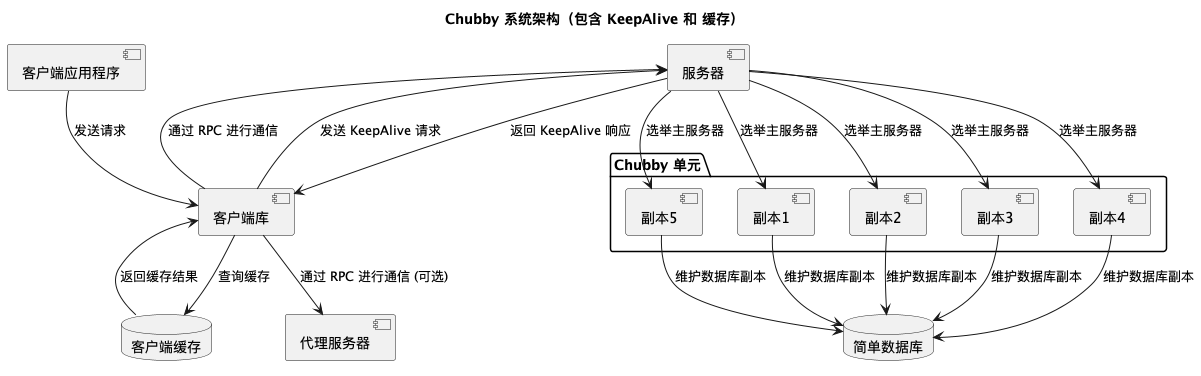

The diagram above was rendered by PlantUML. Its source (embedded in the PNG):
@startuml
title Chubby 系统架构（包含 KeepAlive 和 缓存）

package "Chubby 单元" {
  [副本1] as Replica1
  [副本2] as Replica2
  [副本3] as Replica3
  [副本4] as Replica4
  [副本5] as Replica5
}

database "简单数据库" as DB
database "客户端缓存" as ClientCache

[客户端库] as ClientLib
[客户端应用程序] as ClientApp
[服务器] as Server
[代理服务器] as ProxyServer

ClientApp --> ClientLib : 发送请求
ClientLib --> Server : 通过 RPC 进行通信
ClientLib --> ProxyServer : 通过 RPC 进行通信 (可选)
ClientLib --> ClientCache : 查询缓存
ClientCache --> ClientLib : 返回缓存结果

Server --> Replica1 : 选举主服务器
Server --> Replica2 : 选举主服务器
Server --> Replica3 : 选举主服务器
Server --> Replica4 : 选举主服务器
Server --> Replica5 : 选举主服务器

Replica1 --> DB : 维护数据库副本
Replica2 --> DB : 维护数据库副本
Replica3 --> DB : 维护数据库副本
Replica4 --> DB : 维护数据库副本
Replica5 --> DB : 维护数据库副本

ClientLib --> Server : 发送 KeepAlive 请求
Server --> ClientLib : 返回 KeepAlive 响应

@enduml